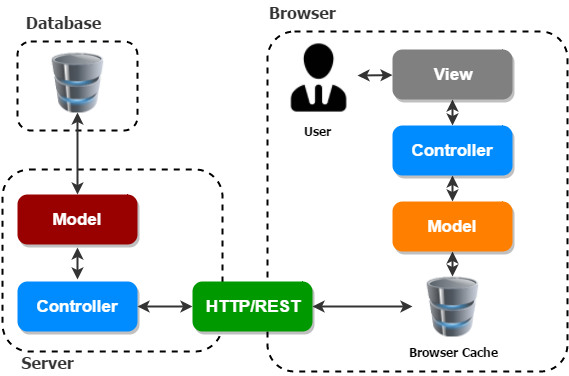

The diagram above was exported from draw.io. Its source (the exported page's mxGraphModel, read from the mxfile embedded in the PNG):
<mxGraphModel dx="880" dy="468" grid="1" gridSize="10" guides="1" tooltips="1" connect="1" arrows="1" fold="1" page="1" pageScale="1" pageWidth="826" pageHeight="1169" background="#ffffff" math="0">
  <root>
    <mxCell id="0" />
    <mxCell id="1" parent="0" />
    <mxCell id="2" value="&lt;div style=&quot;text-align: right&quot;&gt;&lt;br&gt;&lt;/div&gt;" style="whiteSpace=wrap;html=1;rounded=1;shadow=0;glass=0;strokeColor=#000000;strokeWidth=2;fillColor=none;gradientColor=none;fontFamily=Verdana;fontSize=7;fontColor=#333333;align=center;dashed=1;perimeterSpacing=0;arcSize=9;" vertex="1" parent="1">
      <mxGeometry x="425" y="100" width="300" height="340" as="geometry" />
    </mxCell>
    <mxCell id="3" value="&lt;div style=&quot;text-align: right&quot;&gt;&lt;br&gt;&lt;/div&gt;" style="whiteSpace=wrap;html=1;rounded=1;shadow=0;glass=0;strokeColor=#000000;strokeWidth=2;fillColor=none;gradientColor=none;fontFamily=Verdana;fontSize=7;fontColor=#333333;align=center;dashed=1;perimeterSpacing=0;" vertex="1" parent="1">
      <mxGeometry x="160" y="238" width="220" height="182" as="geometry" />
    </mxCell>
    <mxCell id="4" value="&lt;div style=&quot;text-align: right&quot;&gt;&lt;br&gt;&lt;/div&gt;" style="whiteSpace=wrap;html=1;rounded=1;shadow=0;glass=0;strokeColor=#000000;strokeWidth=2;fillColor=none;gradientColor=none;fontFamily=Verdana;fontSize=7;fontColor=#333333;align=center;dashed=1;" vertex="1" parent="1">
      <mxGeometry x="175" y="110" width="120" height="89" as="geometry" />
    </mxCell>
    <mxCell id="5" value="&lt;font style=&quot;font-size: 12px&quot; face=&quot;Tahoma&quot;&gt;&lt;b&gt;User&lt;/b&gt;&lt;/font&gt;" style="shape=image;html=1;verticalAlign=top;verticalLabelPosition=bottom;labelBackgroundColor=#ffffff;imageAspect=0;aspect=fixed;image=https://cdn3.iconfinder.com/data/icons/wpzoom-developer-icon-set/500/88-128.png;rounded=0;shadow=1;glass=1;strokeColor=#666666;strokeWidth=2;fillColor=none;gradientColor=none;fontFamily=Verdana;fontSize=7;fontColor=#000000;align=center;" vertex="1" parent="1">
      <mxGeometry x="437" y="107" width="78" height="78" as="geometry" />
    </mxCell>
    <mxCell id="6" style="edgeStyle=orthogonalEdgeStyle;rounded=0;html=1;startArrow=classic;startFill=1;jettySize=auto;orthogonalLoop=1;strokeColor=#333333;strokeWidth=2;fontFamily=Verdana;fontSize=7;fontColor=#333333;" edge="1" source="7" target="26" parent="1">
      <mxGeometry x="235" y="181" as="geometry" />
    </mxCell>
    <mxCell id="7" value="&lt;div&gt;&lt;br&gt;&lt;/div&gt;" style="image;html=1;labelBackgroundColor=#ffffff;image=img/lib/clip_art/computers/Database_128x128.png;rounded=0;shadow=1;glass=1;strokeColor=#666666;strokeWidth=2;fillColor=none;gradientColor=none;fontFamily=Verdana;fontSize=7;fontColor=#333333;align=center;verticalAlign=bottom;labelPosition=center;verticalLabelPosition=top;" vertex="1" parent="1">
      <mxGeometry x="195" y="121" width="80" height="60" as="geometry" />
    </mxCell>
    <mxCell id="8" value="Controller" style="strokeWidth=1;shadow=1;dashed=0;align=center;html=1;shape=mxgraph.mockup.buttons.button;strokeColor=none;fontColor=#ffffff;mainText=;buttonStyle=round;fontSize=17;fontStyle=1;fillColor=#008CFF;whiteSpace=wrap;rounded=0;glass=0;" vertex="1" parent="1">
      <mxGeometry x="175" y="350" width="120" height="50" as="geometry" />
    </mxCell>
    <mxCell id="9" style="edgeStyle=orthogonalEdgeStyle;rounded=0;html=1;startArrow=classic;startFill=1;jettySize=auto;orthogonalLoop=1;strokeColor=#333333;strokeWidth=2;fontFamily=Verdana;fontSize=7;fontColor=#333333;" edge="1" source="25" target="8" parent="1">
      <mxGeometry x="295" y="375" as="geometry" />
    </mxCell>
    <mxCell id="10" style="edgeStyle=orthogonalEdgeStyle;rounded=0;html=1;startArrow=classic;startFill=1;endArrow=classic;endFill=1;jettySize=auto;orthogonalLoop=1;strokeColor=#333333;strokeWidth=2;fontFamily=Verdana;fontSize=7;fontColor=#333333;" edge="1" source="25" target="14" parent="1">
      <mxGeometry x="470" y="375" as="geometry" />
    </mxCell>
    <mxCell id="11" value="&lt;div style=&quot;text-align: left&quot;&gt;&lt;b style=&quot;font-size: 16px ; font-family: &amp;#34;tahoma&amp;#34; ; line-height: 1.2&quot;&gt;Database&lt;/b&gt;&lt;/div&gt;" style="text;html=1;strokeColor=none;fillColor=none;align=center;verticalAlign=middle;whiteSpace=wrap;overflow=hidden;rounded=1;shadow=1;glass=0;dashed=1;fontFamily=Verdana;fontSize=7;fontColor=#333333;" vertex="1" parent="1">
      <mxGeometry x="175" y="80" width="90" height="20" as="geometry" />
    </mxCell>
    <mxCell id="12" value="&lt;div style=&quot;text-align: left&quot;&gt;&lt;b style=&quot;font-size: 16px ; font-family: &amp;#34;tahoma&amp;#34; ; line-height: 1.2&quot;&gt;Server&lt;/b&gt;&lt;/div&gt;" style="text;html=1;strokeColor=none;fillColor=none;align=center;verticalAlign=middle;whiteSpace=wrap;overflow=hidden;rounded=1;shadow=1;glass=0;dashed=1;fontFamily=Verdana;fontSize=7;fontColor=#333333;" vertex="1" parent="1">
      <mxGeometry x="160" y="420" width="90" height="20" as="geometry" />
    </mxCell>
    <mxCell id="13" value="&lt;div style=&quot;text-align: left&quot;&gt;&lt;b style=&quot;font-size: 16px ; font-family: &amp;#34;tahoma&amp;#34; ; line-height: 1.2&quot;&gt;Browser&lt;/b&gt;&lt;/div&gt;" style="text;html=1;strokeColor=none;fillColor=none;align=left;verticalAlign=middle;whiteSpace=wrap;overflow=hidden;rounded=1;shadow=1;glass=0;dashed=1;fontFamily=Verdana;fontSize=7;fontColor=#333333;" vertex="1" parent="1">
      <mxGeometry x="425" y="70" width="90" height="20" as="geometry" />
    </mxCell>
    <mxCell id="14" value="" style="image;html=1;labelBackgroundColor=#ffffff;image=img/lib/clip_art/computers/Database_128x128.png;rounded=0;shadow=1;glass=1;strokeColor=#666666;strokeWidth=2;fillColor=none;gradientColor=none;fontFamily=Verdana;fontSize=7;fontColor=#333333;align=center;verticalAlign=bottom;labelPosition=center;verticalLabelPosition=top;" vertex="1" parent="1">
      <mxGeometry x="570" y="345" width="80" height="60" as="geometry" />
    </mxCell>
    <mxCell id="15" style="rounded=0;html=1;startArrow=classic;startFill=1;endArrow=classic;endFill=1;jettySize=auto;orthogonalLoop=1;strokeColor=#333333;strokeWidth=2;fontFamily=Verdana;fontSize=7;fontColor=#333333;" edge="1" source="23" target="22" parent="1">
      <mxGeometry x="480" y="370" as="geometry">
        <mxPoint x="480" y="370" as="sourcePoint" />
        <mxPoint x="612" y="284" as="targetPoint" />
      </mxGeometry>
    </mxCell>
    <mxCell id="16" style="rounded=0;html=1;startArrow=classic;startFill=1;endArrow=classic;endFill=1;jettySize=auto;orthogonalLoop=1;strokeColor=#333333;strokeWidth=2;fontFamily=Verdana;fontSize=7;fontColor=#333333;" edge="1" source="24" target="23" parent="1">
      <mxGeometry x="490" y="369" as="geometry">
        <mxPoint x="620" y="257" as="sourcePoint" />
        <mxPoint x="620" y="194" as="targetPoint" />
      </mxGeometry>
    </mxCell>
    <mxCell id="17" style="rounded=0;html=1;startArrow=classic;startFill=1;jettySize=auto;orthogonalLoop=1;strokeColor=#333333;strokeWidth=2;fontFamily=Verdana;fontSize=7;fontColor=#333333;" edge="1" target="24" parent="1">
      <mxGeometry x="245" y="167" as="geometry">
        <mxPoint x="515" y="144" as="sourcePoint" />
        <mxPoint x="245" y="249" as="targetPoint" />
      </mxGeometry>
    </mxCell>
    <mxCell id="18" style="edgeStyle=orthogonalEdgeStyle;rounded=0;html=1;exitX=0.5;exitY=1;entryX=0.5;entryY=1;startArrow=classic;startFill=1;endArrow=classic;endFill=1;jettySize=auto;orthogonalLoop=1;strokeColor=#333333;strokeWidth=2;fontFamily=Verdana;fontSize=7;fontColor=#333333;" edge="1" source="13" target="13" parent="1">
      <mxGeometry x="470" y="90" as="geometry" />
    </mxCell>
    <mxCell id="19" style="rounded=0;html=1;startArrow=classic;startFill=1;endArrow=classic;endFill=1;jettySize=auto;orthogonalLoop=1;strokeColor=#333333;strokeWidth=2;fontFamily=Verdana;fontSize=7;fontColor=#333333;" edge="1" target="14" parent="1">
      <mxGeometry x="490" y="380" as="geometry">
        <mxPoint x="610" y="320" as="sourcePoint" />
        <mxPoint x="620" y="282" as="targetPoint" />
      </mxGeometry>
    </mxCell>
    <mxCell id="20" value="Browser Cache" style="text;html=1;strokeColor=none;fillColor=none;align=center;verticalAlign=middle;whiteSpace=wrap;overflow=hidden;rounded=1;shadow=1;glass=0;dashed=1;fontFamily=Tahoma;fontSize=12;fontColor=#000000;fontStyle=1;arcSize=50;" vertex="1" parent="1">
      <mxGeometry x="540" y="410" width="140" height="20" as="geometry" />
    </mxCell>
    <mxCell id="21" style="rounded=0;html=1;startArrow=classic;startFill=1;jettySize=auto;orthogonalLoop=1;strokeColor=#333333;strokeWidth=2;fontFamily=Verdana;fontSize=7;fontColor=#333333;exitX=0.5;exitY=1.06;exitPerimeter=0;entryX=0.5;entryY=-0.04;entryPerimeter=0;" edge="1" source="26" target="8" parent="1">
      <mxGeometry x="245" y="191" as="geometry">
        <mxPoint x="235" y="320" as="sourcePoint" />
        <mxPoint x="245" y="273" as="targetPoint" />
      </mxGeometry>
    </mxCell>
    <mxCell id="22" value="Model" style="strokeWidth=1;shadow=1;dashed=0;align=center;html=1;shape=mxgraph.mockup.buttons.button;strokeColor=none;fontColor=#ffffff;mainText=;buttonStyle=round;fontSize=17;fontStyle=1;fillColor=#FF8000;whiteSpace=wrap;rounded=0;glass=0;" vertex="1" parent="1">
      <mxGeometry x="550" y="270" width="120" height="50" as="geometry" />
    </mxCell>
    <mxCell id="23" value="Controller" style="strokeWidth=1;shadow=1;dashed=0;align=center;html=1;shape=mxgraph.mockup.buttons.button;strokeColor=none;fontColor=#ffffff;mainText=;buttonStyle=round;fontSize=17;fontStyle=1;fillColor=#008CFF;whiteSpace=wrap;rounded=0;glass=0;" vertex="1" parent="1">
      <mxGeometry x="550" y="194" width="120" height="50" as="geometry" />
    </mxCell>
    <mxCell id="24" value="View" style="strokeWidth=1;shadow=1;dashed=0;align=center;html=1;shape=mxgraph.mockup.buttons.button;strokeColor=none;fontColor=#ffffff;mainText=;buttonStyle=round;fontSize=17;fontStyle=1;fillColor=#808080;whiteSpace=wrap;rounded=0;glass=0;" vertex="1" parent="1">
      <mxGeometry x="550" y="118" width="120" height="50" as="geometry" />
    </mxCell>
    <mxCell id="25" value="HTTP/REST" style="strokeWidth=1;shadow=1;dashed=0;align=center;html=1;shape=mxgraph.mockup.buttons.button;strokeColor=none;fontColor=#ffffff;mainText=;buttonStyle=round;fontSize=17;fontStyle=1;fillColor=#009900;whiteSpace=wrap;rounded=0;glass=0;" vertex="1" parent="1">
      <mxGeometry x="350" y="350" width="120" height="50" as="geometry" />
    </mxCell>
    <mxCell id="26" value="Model" style="strokeWidth=1;shadow=1;dashed=0;align=center;html=1;shape=mxgraph.mockup.buttons.button;strokeColor=none;fontColor=#ffffff;mainText=;buttonStyle=round;fontSize=17;fontStyle=1;fillColor=#990000;whiteSpace=wrap;rounded=0;glass=0;" vertex="1" parent="1">
      <mxGeometry x="175" y="263" width="120" height="50" as="geometry" />
    </mxCell>
  </root>
</mxGraphModel>